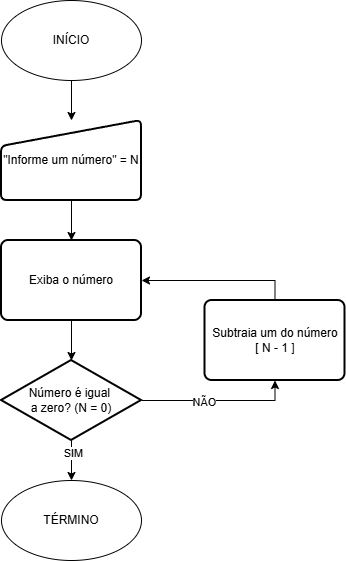

The diagram above was exported from draw.io. Its source (the exported page's mxGraphModel, read from the mxfile embedded in the PNG):
<mxGraphModel dx="703" dy="776" grid="1" gridSize="10" guides="1" tooltips="1" connect="1" arrows="1" fold="1" page="1" pageScale="1" pageWidth="827" pageHeight="1169" background="light-dark(#FFFFFF,#000000)" math="0" shadow="0">
  <root>
    <mxCell id="0" />
    <mxCell id="1" parent="0" />
    <mxCell id="jOn8p4bSblcnfcAu0erD-24" edge="1" parent="1" source="jOn8p4bSblcnfcAu0erD-1" style="edgeStyle=orthogonalEdgeStyle;rounded=0;orthogonalLoop=1;jettySize=auto;html=1;exitX=0.5;exitY=1;exitDx=0;exitDy=0;entryX=0.5;entryY=0;entryDx=0;entryDy=0;strokeColor=light-dark(#000000,#FFFFFF);fillColor=light-dark(transparent,#FFB570);" target="jOn8p4bSblcnfcAu0erD-23">
      <mxGeometry relative="1" as="geometry" />
    </mxCell>
    <mxCell id="jOn8p4bSblcnfcAu0erD-1" parent="1" style="ellipse;whiteSpace=wrap;html=1;fillColor=light-dark(#FFFFFF,#C3ABD0);strokeColor=light-dark(#000000,#FFFFFF);" value="INÍCIO" vertex="1">
      <mxGeometry height="80" width="140" x="210" y="40" as="geometry" />
    </mxCell>
    <mxCell id="jOn8p4bSblcnfcAu0erD-2" parent="1" style="ellipse;whiteSpace=wrap;html=1;fillColor=light-dark(#FFFFFF,#C3ABD0);strokeColor=light-dark(#000000,#FFFFFF);" value="TÉRMINO" vertex="1">
      <mxGeometry height="80" width="140" x="210" y="520" as="geometry" />
    </mxCell>
    <mxCell id="jOn8p4bSblcnfcAu0erD-23" parent="1" style="html=1;strokeWidth=2;shape=manualInput;whiteSpace=wrap;rounded=1;size=26;arcSize=11;strokeColor=light-dark(#000000,#FFFFFF);fillColor=light-dark(#FFFFFF,#C3ABD0);" value="&quot;Informe um número&quot; = N" vertex="1">
      <mxGeometry height="80" width="140" x="210" y="160" as="geometry" />
    </mxCell>
    <mxCell id="jOn8p4bSblcnfcAu0erD-81" edge="1" parent="1" source="jOn8p4bSblcnfcAu0erD-23" style="edgeStyle=orthogonalEdgeStyle;rounded=0;orthogonalLoop=1;jettySize=auto;html=1;exitX=0.5;exitY=1;exitDx=0;exitDy=0;entryX=0.5;entryY=0;entryDx=0;entryDy=0;" target="jOn8p4bSblcnfcAu0erD-116">
      <mxGeometry relative="1" as="geometry" />
    </mxCell>
    <mxCell id="jOn8p4bSblcnfcAu0erD-116" parent="1" style="rounded=1;whiteSpace=wrap;html=1;absoluteArcSize=1;arcSize=14;strokeWidth=2;fillColor=light-dark(#FFFFFF,#C3ABD0);strokeColor=light-dark(#000000,#FFFFFF);" value="Exiba o número" vertex="1">
      <mxGeometry height="80" width="140" x="210" y="280" as="geometry" />
    </mxCell>
    <mxCell id="jOn8p4bSblcnfcAu0erD-118" edge="1" parent="1" source="jOn8p4bSblcnfcAu0erD-117" style="edgeStyle=orthogonalEdgeStyle;rounded=0;orthogonalLoop=1;jettySize=auto;html=1;exitX=1;exitY=0.5;exitDx=0;exitDy=0;exitPerimeter=0;entryX=0.5;entryY=1;entryDx=0;entryDy=0;" target="jOn8p4bSblcnfcAu0erD-119">
      <mxGeometry relative="1" as="geometry">
        <mxPoint x="480" y="360" as="targetPoint" />
      </mxGeometry>
    </mxCell>
    <mxCell id="jOn8p4bSblcnfcAu0erD-124" connectable="0" parent="jOn8p4bSblcnfcAu0erD-118" style="edgeLabel;html=1;align=center;verticalAlign=middle;resizable=0;points=[];" value="NÃO" vertex="1">
      <mxGeometry relative="1" x="-0.1922" y="-1" as="geometry">
        <mxPoint as="offset" />
      </mxGeometry>
    </mxCell>
    <mxCell id="jOn8p4bSblcnfcAu0erD-122" edge="1" parent="1" source="jOn8p4bSblcnfcAu0erD-117" style="edgeStyle=orthogonalEdgeStyle;rounded=0;orthogonalLoop=1;jettySize=auto;html=1;exitX=0.5;exitY=1;exitDx=0;exitDy=0;exitPerimeter=0;entryX=0.5;entryY=0;entryDx=0;entryDy=0;" target="jOn8p4bSblcnfcAu0erD-2">
      <mxGeometry relative="1" as="geometry" />
    </mxCell>
    <mxCell id="jOn8p4bSblcnfcAu0erD-125" connectable="0" parent="jOn8p4bSblcnfcAu0erD-122" style="edgeLabel;html=1;align=center;verticalAlign=middle;resizable=0;points=[];" value="SIM" vertex="1">
      <mxGeometry relative="1" x="-0.4" y="1" as="geometry">
        <mxPoint as="offset" />
      </mxGeometry>
    </mxCell>
    <mxCell id="jOn8p4bSblcnfcAu0erD-117" parent="1" style="strokeWidth=2;html=1;shape=mxgraph.flowchart.decision;whiteSpace=wrap;fillColor=light-dark(#FFFFFF,#C3ABD0);" value="Número é igual&amp;nbsp;&lt;div&gt;a zero?&amp;nbsp;&lt;span style=&quot;background-color: transparent; color: light-dark(rgb(0, 0, 0), rgb(255, 255, 255));&quot;&gt;(N = 0)&lt;/span&gt;&lt;/div&gt;" vertex="1">
      <mxGeometry height="80" width="140" x="210" y="400" as="geometry" />
    </mxCell>
    <mxCell id="jOn8p4bSblcnfcAu0erD-120" edge="1" parent="1" source="jOn8p4bSblcnfcAu0erD-119" style="edgeStyle=orthogonalEdgeStyle;rounded=0;orthogonalLoop=1;jettySize=auto;html=1;exitX=0.5;exitY=0;exitDx=0;exitDy=0;entryX=1;entryY=0.5;entryDx=0;entryDy=0;" target="jOn8p4bSblcnfcAu0erD-116">
      <mxGeometry relative="1" as="geometry" />
    </mxCell>
    <mxCell id="jOn8p4bSblcnfcAu0erD-119" parent="1" style="rounded=1;whiteSpace=wrap;html=1;absoluteArcSize=1;arcSize=14;strokeWidth=2;fillColor=light-dark(#FFFFFF,#C3ABD0);strokeColor=light-dark(#000000,#FFFFFF);" value="Subtraia um do número&lt;div&gt;[ N - 1 ]&lt;/div&gt;" vertex="1">
      <mxGeometry height="80" width="140" x="413.5" y="340" as="geometry" />
    </mxCell>
    <mxCell id="jOn8p4bSblcnfcAu0erD-121" edge="1" parent="1" source="jOn8p4bSblcnfcAu0erD-116" style="edgeStyle=orthogonalEdgeStyle;rounded=0;orthogonalLoop=1;jettySize=auto;html=1;exitX=0.5;exitY=1;exitDx=0;exitDy=0;entryX=0.5;entryY=0;entryDx=0;entryDy=0;entryPerimeter=0;" target="jOn8p4bSblcnfcAu0erD-117">
      <mxGeometry relative="1" as="geometry" />
    </mxCell>
  </root>
</mxGraphModel>